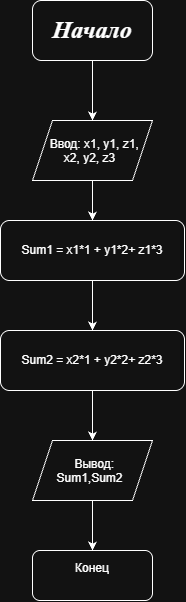

The diagram above was exported from draw.io. Its source (the exported page's mxGraphModel, read from the mxfile embedded in the PNG):
<mxGraphModel dx="1030" dy="608" grid="1" gridSize="10" guides="1" tooltips="1" connect="1" arrows="1" fold="1" page="1" pageScale="1" pageWidth="827" pageHeight="1169" math="0" shadow="0">
  <root>
    <mxCell id="0" />
    <mxCell id="1" parent="0" />
    <object label="&lt;h1&gt;Начало&lt;/h1&gt;" id="flHXMA1JD0dAae6M7And-1">
      <mxCell parent="1" style="rounded=1;whiteSpace=wrap;html=1;fontStyle=3;fontFamily=Times New Roman;align=center;" vertex="1">
        <mxGeometry height="60" width="120" x="354" y="30" as="geometry" />
      </mxCell>
    </object>
    <mxCell id="flHXMA1JD0dAae6M7And-2" edge="1" parent="1" style="endArrow=classic;html=1;rounded=0;" value="">
      <mxGeometry height="50" relative="1" width="50" as="geometry">
        <Array as="points">
          <mxPoint x="414" y="130" />
        </Array>
        <mxPoint x="414" y="90" as="sourcePoint" />
        <mxPoint x="414" y="150" as="targetPoint" />
      </mxGeometry>
    </mxCell>
    <mxCell id="flHXMA1JD0dAae6M7And-3" parent="1" style="shape=parallelogram;perimeter=parallelogramPerimeter;whiteSpace=wrap;html=1;shapeInside=1;fixedSize=1;" value="Ввод: x1, y1, z1, x2, y2, z3" vertex="1">
      <mxGeometry height="60" width="120" x="354" y="150" as="geometry" />
    </mxCell>
    <mxCell id="flHXMA1JD0dAae6M7And-18" parent="1" style="rounded=1;whiteSpace=wrap;html=1;" value="Sum1 = x1*1 + y1*2+ z1*3" vertex="1">
      <mxGeometry height="60" width="184" x="322" y="250" as="geometry" />
    </mxCell>
    <mxCell id="flHXMA1JD0dAae6M7And-33" edge="1" parent="1" source="flHXMA1JD0dAae6M7And-22" style="edgeStyle=orthogonalEdgeStyle;rounded=0;orthogonalLoop=1;jettySize=auto;html=1;entryX=0.5;entryY=0;entryDx=0;entryDy=0;" target="flHXMA1JD0dAae6M7And-23">
      <mxGeometry relative="1" as="geometry" />
    </mxCell>
    <mxCell id="flHXMA1JD0dAae6M7And-22" parent="1" style="shape=parallelogram;perimeter=parallelogramPerimeter;whiteSpace=wrap;html=1;shapeInside=1;fixedSize=1;" value="Вывод: Sum1,Sum2" vertex="1">
      <mxGeometry height="60" width="120" x="354" y="470" as="geometry" />
    </mxCell>
    <mxCell id="flHXMA1JD0dAae6M7And-23" parent="1" style="rounded=1;whiteSpace=wrap;html=1;align=center;" value="Конец&lt;div&gt;&lt;br&gt;&lt;/div&gt;" vertex="1">
      <mxGeometry height="50" width="120" x="354" y="580" as="geometry" />
    </mxCell>
    <mxCell id="flHXMA1JD0dAae6M7And-24" edge="1" parent="1" source="flHXMA1JD0dAae6M7And-3" style="endArrow=classic;html=1;rounded=0;entryX=0.5;entryY=0;entryDx=0;entryDy=0;exitX=0.5;exitY=1;exitDx=0;exitDy=0;" target="flHXMA1JD0dAae6M7And-18" value="">
      <mxGeometry height="50" relative="1" width="50" as="geometry">
        <mxPoint x="414" y="205" as="sourcePoint" />
        <mxPoint x="464" y="155" as="targetPoint" />
      </mxGeometry>
    </mxCell>
    <mxCell id="flHXMA1JD0dAae6M7And-25" edge="1" parent="1" style="endArrow=classic;html=1;rounded=0;entryX=0.5;entryY=0;entryDx=0;entryDy=0;" value="">
      <mxGeometry height="50" relative="1" width="50" as="geometry">
        <mxPoint x="414" y="310" as="sourcePoint" />
        <mxPoint x="414" y="360" as="targetPoint" />
      </mxGeometry>
    </mxCell>
    <mxCell id="flHXMA1JD0dAae6M7And-26" edge="1" parent="1" style="endArrow=classic;html=1;rounded=0;entryX=0.5;entryY=0;entryDx=0;entryDy=0;" value="">
      <mxGeometry height="50" relative="1" width="50" as="geometry">
        <mxPoint x="414" y="420" as="sourcePoint" />
        <mxPoint x="414" y="470" as="targetPoint" />
      </mxGeometry>
    </mxCell>
    <mxCell id="flHXMA1JD0dAae6M7And-32" parent="1" style="rounded=1;whiteSpace=wrap;html=1;" value="Sum2 = x2*1 + y2*2+ z2*3" vertex="1">
      <mxGeometry height="60" width="184" x="322" y="360" as="geometry" />
    </mxCell>
  </root>
</mxGraphModel>